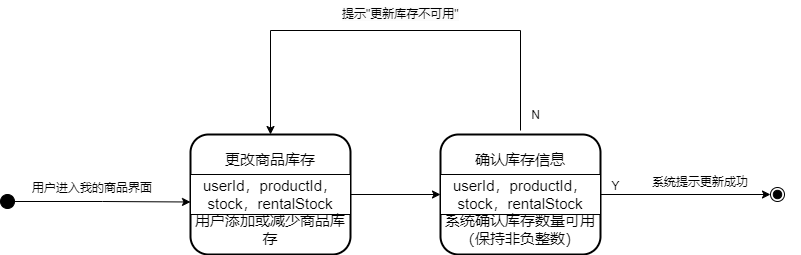

The diagram above was exported from draw.io. Its source (the exported page's mxGraphModel, read from the mxfile embedded in the PNG):
<mxGraphModel dx="1036" dy="-555" grid="1" gridSize="10" guides="1" tooltips="1" connect="1" arrows="1" fold="1" page="1" pageScale="1" pageWidth="827" pageHeight="1169" math="0" shadow="0">
  <root>
    <mxCell id="0" />
    <mxCell id="1" parent="0" />
    <mxCell id="eegoRfsXJcWHI2TvI9CN-1" style="edgeStyle=orthogonalEdgeStyle;rounded=0;orthogonalLoop=1;jettySize=auto;html=1;entryX=0;entryY=0.75;entryDx=0;entryDy=0;" parent="1" source="eegoRfsXJcWHI2TvI9CN-2" target="eegoRfsXJcWHI2TvI9CN-12" edge="1">
      <mxGeometry relative="1" as="geometry" />
    </mxCell>
    <mxCell id="eegoRfsXJcWHI2TvI9CN-2" value="" style="ellipse;fillColor=strokeColor;" parent="1" vertex="1">
      <mxGeometry y="1884" width="14" height="14" as="geometry" />
    </mxCell>
    <mxCell id="eegoRfsXJcWHI2TvI9CN-3" value="" style="ellipse;shape=endState;fillColor=strokeColor;" parent="1" vertex="1">
      <mxGeometry x="770" y="1877" width="14" height="14" as="geometry" />
    </mxCell>
    <mxCell id="eegoRfsXJcWHI2TvI9CN-5" style="edgeStyle=orthogonalEdgeStyle;rounded=0;orthogonalLoop=1;jettySize=auto;html=1;entryX=0.5;entryY=0;entryDx=0;entryDy=0;exitX=0;exitY=1;exitDx=0;exitDy=0;exitPerimeter=0;" parent="1" source="eegoRfsXJcWHI2TvI9CN-6" target="eegoRfsXJcWHI2TvI9CN-9" edge="1">
      <mxGeometry relative="1" as="geometry">
        <mxPoint x="475.5" y="1747" as="sourcePoint" />
        <mxPoint x="470" y="1450" as="targetPoint" />
        <Array as="points">
          <mxPoint x="520" y="1720" />
          <mxPoint x="270" y="1720" />
        </Array>
      </mxGeometry>
    </mxCell>
    <mxCell id="eegoRfsXJcWHI2TvI9CN-6" value="N" style="text;html=1;align=center;verticalAlign=middle;resizable=0;points=[];autosize=1;strokeColor=none;fillColor=none;" parent="1" vertex="1">
      <mxGeometry x="520" y="1790" width="30" height="30" as="geometry" />
    </mxCell>
    <mxCell id="eegoRfsXJcWHI2TvI9CN-7" value="Y" style="text;html=1;align=center;verticalAlign=middle;resizable=0;points=[];autosize=1;strokeColor=none;fillColor=none;" parent="1" vertex="1">
      <mxGeometry x="600" y="1861" width="30" height="30" as="geometry" />
    </mxCell>
    <mxCell id="eegoRfsXJcWHI2TvI9CN-8" value="" style="group;strokeWidth=11;" parent="1" vertex="1" connectable="0">
      <mxGeometry x="190" y="1824" width="160" height="120" as="geometry" />
    </mxCell>
    <mxCell id="eegoRfsXJcWHI2TvI9CN-9" value="" style="rounded=1;whiteSpace=wrap;html=1;strokeWidth=2;" parent="eegoRfsXJcWHI2TvI9CN-8" vertex="1">
      <mxGeometry width="160" height="120" as="geometry" />
    </mxCell>
    <mxCell id="eegoRfsXJcWHI2TvI9CN-10" value="" style="verticalLabelPosition=bottom;verticalAlign=top;html=1;shape=mxgraph.basic.rect;fillColor2=none;strokeWidth=1;size=20;indent=5;" parent="eegoRfsXJcWHI2TvI9CN-8" vertex="1">
      <mxGeometry y="40" width="160" height="40" as="geometry" />
    </mxCell>
    <mxCell id="eegoRfsXJcWHI2TvI9CN-11" value="&lt;span style=&quot;font-size: 15px;&quot;&gt;更改商品库存&lt;/span&gt;" style="text;html=1;align=center;verticalAlign=middle;whiteSpace=wrap;rounded=0;" parent="eegoRfsXJcWHI2TvI9CN-8" vertex="1">
      <mxGeometry y="10" width="160" height="30" as="geometry" />
    </mxCell>
    <mxCell id="eegoRfsXJcWHI2TvI9CN-12" value="&lt;span style=&quot;font-size: 15px;&quot;&gt;userId，productId，stock，rentalStock&lt;/span&gt;" style="text;html=1;align=center;verticalAlign=middle;whiteSpace=wrap;rounded=0;" parent="eegoRfsXJcWHI2TvI9CN-8" vertex="1">
      <mxGeometry y="45" width="160" height="30" as="geometry" />
    </mxCell>
    <mxCell id="eegoRfsXJcWHI2TvI9CN-13" value="&lt;span style=&quot;font-size: 15px;&quot;&gt;用户添加或减少商品库存&lt;/span&gt;" style="text;html=1;align=center;verticalAlign=middle;whiteSpace=wrap;rounded=0;" parent="eegoRfsXJcWHI2TvI9CN-8" vertex="1">
      <mxGeometry y="80" width="160" height="30" as="geometry" />
    </mxCell>
    <mxCell id="eegoRfsXJcWHI2TvI9CN-14" value="" style="group;strokeWidth=11;" parent="1" vertex="1" connectable="0">
      <mxGeometry x="440" y="1824" width="160" height="120" as="geometry" />
    </mxCell>
    <mxCell id="eegoRfsXJcWHI2TvI9CN-15" value="" style="rounded=1;whiteSpace=wrap;html=1;strokeWidth=2;" parent="eegoRfsXJcWHI2TvI9CN-14" vertex="1">
      <mxGeometry width="160" height="120" as="geometry" />
    </mxCell>
    <mxCell id="eegoRfsXJcWHI2TvI9CN-16" value="" style="verticalLabelPosition=bottom;verticalAlign=top;html=1;shape=mxgraph.basic.rect;fillColor2=none;strokeWidth=1;size=20;indent=5;" parent="eegoRfsXJcWHI2TvI9CN-14" vertex="1">
      <mxGeometry y="40" width="160" height="40" as="geometry" />
    </mxCell>
    <mxCell id="eegoRfsXJcWHI2TvI9CN-17" value="&lt;div style=&quot;text-align: start;&quot;&gt;&lt;span style=&quot;font-size: 15px;&quot;&gt;确认库存信息&lt;/span&gt;&lt;/div&gt;" style="text;html=1;align=center;verticalAlign=middle;whiteSpace=wrap;rounded=0;" parent="eegoRfsXJcWHI2TvI9CN-14" vertex="1">
      <mxGeometry y="10" width="160" height="30" as="geometry" />
    </mxCell>
    <mxCell id="eegoRfsXJcWHI2TvI9CN-18" value="&lt;span style=&quot;font-size: 15px;&quot;&gt;userId，productId，stock，rentalStock&lt;/span&gt;" style="text;html=1;align=center;verticalAlign=middle;whiteSpace=wrap;rounded=0;" parent="eegoRfsXJcWHI2TvI9CN-14" vertex="1">
      <mxGeometry y="45" width="160" height="30" as="geometry" />
    </mxCell>
    <mxCell id="eegoRfsXJcWHI2TvI9CN-19" value="&lt;span style=&quot;font-size: 15px;&quot;&gt;系统确认库存数量可用（保持非负整数）&lt;/span&gt;" style="text;html=1;align=center;verticalAlign=middle;whiteSpace=wrap;rounded=0;" parent="eegoRfsXJcWHI2TvI9CN-14" vertex="1">
      <mxGeometry y="80" width="160" height="30" as="geometry" />
    </mxCell>
    <mxCell id="eegoRfsXJcWHI2TvI9CN-20" style="edgeStyle=orthogonalEdgeStyle;rounded=0;orthogonalLoop=1;jettySize=auto;html=1;entryX=0;entryY=0.5;entryDx=0;entryDy=0;" parent="1" source="eegoRfsXJcWHI2TvI9CN-18" target="eegoRfsXJcWHI2TvI9CN-3" edge="1">
      <mxGeometry relative="1" as="geometry">
        <mxPoint x="670" y="1884" as="targetPoint" />
      </mxGeometry>
    </mxCell>
    <mxCell id="eegoRfsXJcWHI2TvI9CN-21" style="edgeStyle=orthogonalEdgeStyle;rounded=0;orthogonalLoop=1;jettySize=auto;html=1;entryX=0;entryY=0.5;entryDx=0;entryDy=0;" parent="1" source="eegoRfsXJcWHI2TvI9CN-12" target="eegoRfsXJcWHI2TvI9CN-18" edge="1">
      <mxGeometry relative="1" as="geometry" />
    </mxCell>
    <mxCell id="eegoRfsXJcWHI2TvI9CN-22" value="&lt;span style=&quot;color: rgb(0, 0, 0); font-family: Helvetica; font-size: 12px; font-style: normal; font-variant-ligatures: normal; font-variant-caps: normal; font-weight: 400; letter-spacing: normal; orphans: 2; text-align: center; text-indent: 0px; text-transform: none; widows: 2; word-spacing: 0px; -webkit-text-stroke-width: 0px; white-space: normal; background-color: rgb(251, 251, 251); text-decoration-thickness: initial; text-decoration-style: initial; text-decoration-color: initial; display: inline !important; float: none;&quot;&gt;提示&quot;更新库存不可用&quot;&lt;/span&gt;" style="text;whiteSpace=wrap;html=1;" parent="1" vertex="1">
      <mxGeometry x="340" y="1690" width="150" height="40" as="geometry" />
    </mxCell>
    <mxCell id="eegoRfsXJcWHI2TvI9CN-23" value="&lt;div style=&quot;text-align: center;&quot;&gt;系统提示更新成功&lt;/div&gt;" style="text;whiteSpace=wrap;html=1;" parent="1" vertex="1">
      <mxGeometry x="650" y="1858" width="150" height="40" as="geometry" />
    </mxCell>
    <mxCell id="eegoRfsXJcWHI2TvI9CN-24" value="&lt;div style=&quot;text-align: center;&quot;&gt;&lt;span style=&quot;background-color: initial;&quot;&gt;用户进入我的商品界面&lt;/span&gt;&lt;/div&gt;" style="text;whiteSpace=wrap;html=1;" parent="1" vertex="1">
      <mxGeometry x="30" y="1864" width="200" height="40" as="geometry" />
    </mxCell>
  </root>
</mxGraphModel>